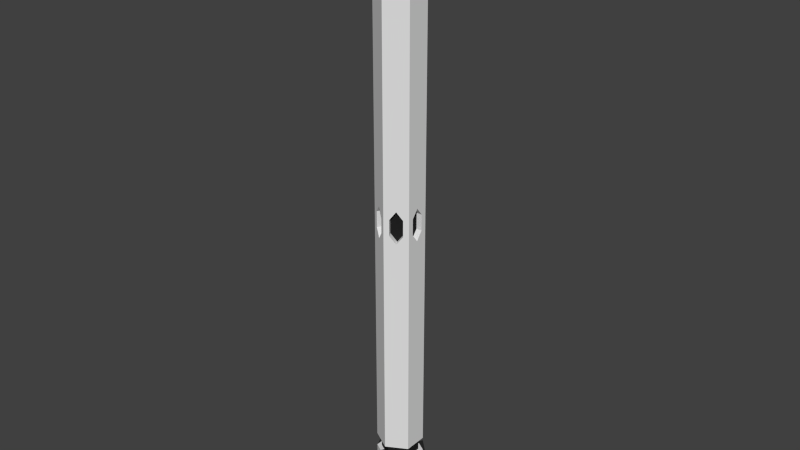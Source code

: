 # Source: StraightCircuit.blend  (saved by Blender 2.68.0; exported with 4.5.12 LTS)
import bpy
from mathutils import Matrix  # noqa: F401  (used for matrix-valued properties, if any)

bpy.ops.wm.read_factory_settings(use_empty=True)
scene = bpy.context.scene
scene.name = 'Scene'

# ---- collections
col_collection_1 = bpy.data.collections.new('Collection 1'); scene.collection.children.link(col_collection_1)

# ---- materials (node trees are filled in below, after node groups)
mat_platinum = bpy.data.materials.new('Platinum')
mat_platinum.alpha_threshold = 0.0
mat_platinum.use_transparent_shadow = False
mat_platinum.diffuse_color = (0.7743, 0.7743, 0.7743, 1.0)
mat_platinum.roughness = 0.5
mat_platinum.specular_intensity = 1.0
mat_platinum.line_color = (0.0, 0.0, 0.0, 1.0)
mat_darksteel = bpy.data.materials.new('DarkSteel')
mat_darksteel.alpha_threshold = 0.0
mat_darksteel.use_transparent_shadow = False
mat_darksteel.diffuse_color = (0.01599, 0.01599, 0.01599, 1.0)
mat_darksteel.roughness = 0.5
mat_darksteel.specular_intensity = 0.5526
mat_darksteel.line_color = (0.0, 0.0, 0.0, 1.0)

# ---- material node trees

# ---- world
world_world = bpy.data.worlds.new('World'); scene.world = world_world
world_world.color = (0.05088, 0.05088, 0.05088)
world_world.use_sun_shadow = False
world_world.sun_shadow_jitter_overblur = 0.0
world_world.cycles.sampling_method = 'MANUAL'
world_world.cycles.sample_map_resolution = 256

# ---- meshes
me_cylinder = bpy.data.meshes.new('Cylinder')
me_cylinder.from_pydata([(0.433, 0.75, 0.05645), (0.2009, 0.884, 0.02823), (0.0, 1.0, 1.0), (0.866, 0.5, 1.0), (0.6651, 0.616, 0.02823), (0.3069, 0.5315, 0.05645), (0.07477, 0.6655, 0.02823), (0.2009, 0.884, -0.02823), (0.0, 1.0, -0.85), (0.5389, 0.3975, 0.02823), (-6.695e-09, 0.6631, 1.0), (0.5742, 0.3315, 1.0), (0.866, 0.5, -0.85), (0.6651, 0.616, -0.02823), (0.07477, 0.6655, -0.02823), (0.433, 0.75, -0.05645), (-0.2009, 0.884, -0.02823), (-0.2009, 0.884, 0.02823), (0.5389, 0.3975, -0.02823), (0.866, -0.5, 1.0), (0.5742, -0.3315, 1.0), (-0.866, 0.5, 1.0), (-0.5742, 0.3315, 1.0), (-6.695e-09, 0.6631, 1.053), (0.5742, 0.3315, 1.053), (0.866, 0.268, -0.02823), (0.866, 0.268, 0.02823), (0.3069, 0.5315, -0.05645), (-0.433, 0.75, 0.05645), (-0.433, 0.75, -0.05645), (-0.07477, 0.6655, -0.02823), (-0.07477, 0.6655, 0.02823), (-6.466e-08, -0.6631, 1.0), (-8.742e-08, -1.0, 1.0), (0.866, 1.141e-07, 0.05645), (0.5742, -0.3315, 1.053), (-0.6651, 0.616, 0.02823), (-0.866, -0.5, 1.0), (-0.5742, -0.3315, 1.0), (-0.5742, 0.3315, 1.053), (0.6137, 0.268, 0.02823), (0.6137, 0.268, -0.02823), (0.866, -1.857e-08, -0.05645), (0.866, -0.5, -0.85), (0.695, 0.4012, -0.85), (-5.886e-09, 0.8025, -0.85), (-0.3069, 0.5315, 0.05645), (-0.866, 0.5, -0.85), (-0.6651, 0.616, -0.02823), (-0.3069, 0.5315, -0.05645), (-0.5389, 0.3975, -0.02823), (-8.742e-08, -1.0, -0.85), (0.433, -0.75, -0.05645), (0.2009, -0.884, -0.02823), (0.6651, -0.616, -0.02823), (0.6651, -0.616, 0.02823), (0.2009, -0.884, 0.02823), (0.433, -0.75, 0.05645), (-6.466e-08, -0.6631, 1.053), (0.866, -0.268, 0.02823), (0.6137, 1.331e-07, 0.05645), (-0.5389, 0.3975, 0.02823), (-0.5742, -0.3315, 1.053), (-0.866, -3.534e-07, 0.05645), (-0.866, -0.268, 0.02823), (0.6137, -0.268, 0.02823), (0.6137, 4.812e-10, -0.05645), (0.695, -0.4012, -0.85), (0.866, -0.268, -0.02823), (-0.695, 0.4012, -0.85), (-5.886e-09, 0.8025, -0.9), (0.695, 0.4012, -0.9), (-0.2009, -0.884, -0.02823), (-0.2009, -0.884, 0.02823), (-7.604e-08, -0.8025, -0.85), (-0.433, -0.75, 0.05645), (-0.866, 0.268, -0.02823), (-0.866, 0.268, 0.02823), (-0.866, -0.268, -0.02823), (-0.866, -0.5, -0.85), (-0.6137, -2.3e-07, 0.05645), (-0.6137, -0.268, 0.02823), (0.6137, -0.268, -0.02823), (0.695, -0.4012, -0.9), (-0.695, 0.4012, -0.9), (-0.695, -0.4012, -0.85), (0.866, 0.5, -0.9), (0.0, 1.0, -0.9), (-0.07477, -0.6655, 0.02823), (-0.07477, -0.6655, -0.02823), (-0.433, -0.75, -0.05645), (-7.604e-08, -0.8025, -0.9), (-0.3069, -0.5315, 0.05645), (-0.6651, -0.616, 0.02823), (-0.866, -2.207e-07, -0.05645), (-0.6137, 0.268, -0.02823), (-0.6137, 0.268, 0.02823), (-0.6137, -0.268, -0.02823), (-0.6651, -0.616, -0.02823), (0.866, -0.5, -0.9), (-0.695, -0.4012, -0.9), (-0.866, 0.5, -0.9), (0.0, 1.0, -1.0), (0.866, 0.5, -1.0), (-0.3069, -0.5315, -0.05645), (-0.5389, -0.3975, 0.02823), (-8.742e-08, -1.0, -0.9), (-0.6137, -9.742e-08, -0.05645), (-0.5389, -0.3975, -0.02823), (0.866, -0.5, -1.0), (-0.866, -0.5, -0.9), (-0.866, 0.5, -1.0), (-1.114e-08, 0.4395, -1.0), (0.3806, 0.2198, -1.0), (-8.742e-08, -1.0, -1.0), (0.3806, -0.2198, -1.0), (-0.866, -0.5, -1.0), (-0.3806, 0.2198, -1.0), (0.3806, 0.2198, -1.098), (-1.114e-08, 0.4395, -1.098), (-4.956e-08, -0.4395, -1.0), (0.3806, -0.2198, -1.098), (-0.3806, -0.2198, -1.0), (-0.3806, 0.2198, -1.098), (-4.956e-08, -0.4395, -1.098), (-0.3806, -0.2198, -1.098), (0.3069, -0.5315, 0.05645), (0.5389, -0.3975, 0.02823), (0.5389, -0.3975, -0.02823), (0.07477, -0.6655, 0.02823), (0.3069, -0.5315, -0.05645), (0.07477, -0.6655, -0.02823)], [], [(0, 1, 2), (0, 2, 3, 4), (7, 8, 2, 1), (3, 12, 13, 4), (15, 13, 12, 8), (7, 15, 8), (3, 19, 34, 26), (19, 43, 68, 59), (25, 12, 3, 26), (12, 25, 42, 43), (43, 42, 68), (19, 59, 34), (33, 57, 55, 19), (33, 51, 53, 56), (54, 43, 19, 55), (52, 51, 43, 54), (51, 52, 53), (33, 56, 57), (33, 37, 75, 73), (37, 79, 98, 93), (72, 51, 33, 73), (90, 79, 51, 72), (79, 90, 98), (37, 93, 75), (22, 21, 37, 38), (28, 36, 21, 2), (2, 8, 16, 17), (48, 47, 21, 36), (29, 8, 47, 48), (8, 29, 16), (2, 17, 28), (37, 21, 63, 64), (21, 47, 76, 77), (78, 79, 37, 64), (94, 47, 79, 78), (47, 94, 76), (21, 77, 63), (111, 102, 112, 117), (24, 35, 20, 11), (2, 21, 22, 10), (19, 3, 11, 20), (19, 20, 32, 33), (3, 2, 10, 11), (33, 32, 38, 37), (24, 23, 39), (24, 39, 35), (39, 62, 35), (62, 58, 35), (62, 39, 22, 38), (23, 24, 11, 10), (58, 62, 38, 32), (35, 58, 32, 20), (39, 23, 10, 22), (121, 118, 113, 115), (103, 109, 115, 113), (109, 114, 120, 115), (103, 113, 112, 102), (116, 122, 120, 114), (122, 116, 111, 117), (119, 118, 123), (118, 121, 123), (121, 125, 123), (121, 124, 125), (123, 125, 122, 117), (118, 119, 112, 113), (125, 124, 120, 122), (124, 121, 115, 120), (119, 123, 117, 112), (86, 103, 102, 87), (99, 109, 103, 86), (106, 114, 109, 99), (110, 116, 114, 106), (111, 101, 87, 102), (101, 111, 116, 110), (87, 70, 71, 86), (71, 83, 99, 86), (99, 83, 91, 106), (106, 91, 100, 110), (84, 70, 87, 101), (84, 101, 110, 100), (44, 71, 70, 45), (67, 83, 71, 44), (74, 91, 83, 67), (85, 100, 91, 74), (45, 70, 84, 69), (69, 84, 100, 85), (8, 12, 44, 45), (44, 12, 43, 67), (43, 51, 74, 67), (51, 79, 85, 74), (69, 47, 8, 45), (85, 79, 47, 69), (60, 40, 26, 34), (40, 41, 25, 26), (41, 66, 42, 25), (68, 42, 66, 82), (59, 65, 60, 34), (68, 82, 65, 59), (60, 65, 40), (40, 65, 41), (41, 65, 82), (41, 82, 66), (0, 5, 6, 1), (7, 1, 6, 14), (15, 7, 14, 27), (13, 15, 27, 18), (5, 0, 4, 9), (13, 18, 9, 4), (5, 9, 6), (6, 9, 14), (14, 9, 18), (14, 18, 27), (36, 28, 46, 61), (48, 36, 61, 50), (48, 50, 49, 29), (29, 49, 30, 16), (28, 17, 31, 46), (31, 17, 16, 30), (46, 31, 61), (61, 31, 50), (50, 31, 30), (50, 30, 49), (64, 63, 80, 81), (78, 64, 81, 97), (78, 97, 107, 94), (94, 107, 95, 76), (63, 77, 96, 80), (76, 95, 96, 77), (80, 96, 81), (81, 96, 97), (97, 96, 95), (97, 95, 107), (75, 92, 88, 73), (72, 73, 88, 89), (90, 72, 89, 104), (98, 90, 104, 108), (93, 105, 92, 75), (98, 108, 105, 93), (92, 105, 88), (88, 105, 89), (89, 105, 108), (89, 108, 104), (55, 57, 126, 127), (55, 127, 128, 54), (54, 128, 130, 52), (52, 130, 131, 53), (57, 56, 129, 126), (56, 53, 131, 129), (126, 129, 127), (127, 129, 128), (128, 129, 131), (128, 131, 130)])
me_cylinder.polygons.foreach_set('material_index', [0, 0, 0, 0, 0, 0, 0, 0, 0, 0, 0, 0, 0, 0, 0, 0, 0, 0, 0, 0, 0, 0, 0, 0, 0, 0, 0, 0, 0, 0, 0, 0, 0, 0, 0, 0, 0, 0, 1, 0, 0, 0, 0, 0, 1, 1, 1, 1, 1, 1, 1, 1, 1, 1, 0, 0, 0, 0, 0, 1, 1, 1, 1, 1, 1, 1, 1, 1, 0, 0, 0, 0, 0, 0, 0, 0, 0, 0, 0, 0, 1, 1, 1, 1, 1, 1, 0, 0, 0, 0, 0, 0, 0, 0, 0, 0, 0, 0, 1, 1, 1, 1, 0, 0, 0, 0, 0, 0, 1, 1, 1, 1, 0, 0, 0, 0, 0, 0, 1, 1, 1, 1, 0, 0, 0, 0, 0, 0, 1, 1, 1, 1, 0, 0, 0, 0, 0, 0, 1, 1, 1, 1, 0, 0, 0, 0, 0, 0, 1, 1, 1, 1])
me_cylinder.materials.append(mat_platinum)
me_cylinder.materials.append(mat_darksteel)
me_cylinder.use_remesh_preserve_volume = False
me_cylinder.use_remesh_preserve_attributes = False
me_cylinder.use_mirror_vertex_groups = False
me_cylinder.update()
me_cylinder_010 = bpy.data.meshes.new('Cylinder.010')
me_cylinder_010.from_pydata([(0.0, 1.0, -2.0), (0.0, 1.0, 2.0), (0.866, 0.5, -2.0), (0.866, 0.5, 2.0), (0.866, -0.5, -2.0), (0.866, -0.5, 2.0), (-8.742e-08, -1.0, -2.0), (-8.742e-08, -1.0, 2.0), (-0.866, -0.5, -2.0), (-0.866, -0.5, 2.0), (-0.866, 0.5, -2.0), (-0.866, 0.5, 2.0)], [], [(0, 1, 3, 2), (2, 3, 5, 4), (4, 5, 7, 6), (6, 7, 9, 8), (3, 1, 11, 9, 7, 5), (10, 11, 1, 0), (8, 9, 11, 10), (0, 2, 4, 6, 8, 10)])
me_cylinder_010.materials.append(mat_darksteel)
me_cylinder_010.use_remesh_preserve_volume = False
me_cylinder_010.use_remesh_preserve_attributes = False
me_cylinder_010.use_mirror_vertex_groups = False
me_cylinder_010.update()
me_cylinder_009 = bpy.data.meshes.new('Cylinder.009')
me_cylinder_009.from_pydata([(0.0, 1.0, -2.0), (0.0, 1.0, 2.0), (0.866, 0.5, -2.0), (0.866, 0.5, 2.0), (0.866, -0.5, -2.0), (0.866, -0.5, 2.0), (-8.742e-08, -1.0, -2.0), (-8.742e-08, -1.0, 2.0), (-0.866, -0.5, -2.0), (-0.866, -0.5, 2.0), (-0.866, 0.5, -2.0), (-0.866, 0.5, 2.0)], [], [(0, 1, 3, 2), (2, 3, 5, 4), (4, 5, 7, 6), (6, 7, 9, 8), (3, 1, 11, 9, 7, 5), (10, 11, 1, 0), (8, 9, 11, 10), (0, 2, 4, 6, 8, 10)])
me_cylinder_009.materials.append(mat_darksteel)
me_cylinder_009.use_remesh_preserve_volume = False
me_cylinder_009.use_remesh_preserve_attributes = False
me_cylinder_009.use_mirror_vertex_groups = False
me_cylinder_009.update()
me_cylinder_008 = bpy.data.meshes.new('Cylinder.008')
me_cylinder_008.from_pydata([(0.0, 1.0, -2.0), (0.0, 1.0, 2.0), (0.866, 0.5, -2.0), (0.866, 0.5, 2.0), (0.866, -0.5, -2.0), (0.866, -0.5, 2.0), (-8.742e-08, -1.0, -2.0), (-8.742e-08, -1.0, 2.0), (-0.866, -0.5, -2.0), (-0.866, -0.5, 2.0), (-0.866, 0.5, -2.0), (-0.866, 0.5, 2.0)], [], [(0, 1, 3, 2), (2, 3, 5, 4), (4, 5, 7, 6), (6, 7, 9, 8), (3, 1, 11, 9, 7, 5), (10, 11, 1, 0), (8, 9, 11, 10), (0, 2, 4, 6, 8, 10)])
me_cylinder_008.materials.append(mat_darksteel)
me_cylinder_008.use_remesh_preserve_volume = False
me_cylinder_008.use_remesh_preserve_attributes = False
me_cylinder_008.use_mirror_vertex_groups = False
me_cylinder_008.update()
me_cylinder_007 = bpy.data.meshes.new('Cylinder.007')
me_cylinder_007.from_pydata([(0.0, 1.0, -2.0), (0.0, 1.0, 2.0), (0.866, 0.5, -2.0), (0.866, 0.5, 2.0), (0.866, -0.5, -2.0), (0.866, -0.5, 2.0), (-8.742e-08, -1.0, -2.0), (-8.742e-08, -1.0, 2.0), (-0.866, -0.5, -2.0), (-0.866, -0.5, 2.0), (-0.866, 0.5, -2.0), (-0.866, 0.5, 2.0)], [], [(0, 1, 3, 2), (2, 3, 5, 4), (4, 5, 7, 6), (6, 7, 9, 8), (3, 1, 11, 9, 7, 5), (10, 11, 1, 0), (8, 9, 11, 10), (0, 2, 4, 6, 8, 10)])
me_cylinder_007.materials.append(mat_darksteel)
me_cylinder_007.use_remesh_preserve_volume = False
me_cylinder_007.use_remesh_preserve_attributes = False
me_cylinder_007.use_mirror_vertex_groups = False
me_cylinder_007.update()
me_cylinder_006 = bpy.data.meshes.new('Cylinder.006')
me_cylinder_006.from_pydata([(0.0, 1.0, -2.0), (0.0, 1.0, 2.0), (0.866, 0.5, -2.0), (0.866, 0.5, 2.0), (0.866, -0.5, -2.0), (0.866, -0.5, 2.0), (-8.742e-08, -1.0, -2.0), (-8.742e-08, -1.0, 2.0), (-0.866, -0.5, -2.0), (-0.866, -0.5, 2.0), (-0.866, 0.5, -2.0), (-0.866, 0.5, 2.0)], [], [(0, 1, 3, 2), (2, 3, 5, 4), (4, 5, 7, 6), (6, 7, 9, 8), (3, 1, 11, 9, 7, 5), (10, 11, 1, 0), (8, 9, 11, 10), (0, 2, 4, 6, 8, 10)])
me_cylinder_006.materials.append(mat_darksteel)
me_cylinder_006.use_remesh_preserve_volume = False
me_cylinder_006.use_remesh_preserve_attributes = False
me_cylinder_006.use_mirror_vertex_groups = False
me_cylinder_006.update()
me_cylinder_005 = bpy.data.meshes.new('Cylinder.005')
me_cylinder_005.from_pydata([(0.0, 1.0, -2.0), (0.0, 1.0, 2.0), (0.866, 0.5, -2.0), (0.866, 0.5, 2.0), (0.866, -0.5, -2.0), (0.866, -0.5, 2.0), (-8.742e-08, -1.0, -2.0), (-8.742e-08, -1.0, 2.0), (-0.866, -0.5, -2.0), (-0.866, -0.5, 2.0), (-0.866, 0.5, -2.0), (-0.866, 0.5, 2.0)], [], [(0, 1, 3, 2), (2, 3, 5, 4), (4, 5, 7, 6), (6, 7, 9, 8), (3, 1, 11, 9, 7, 5), (10, 11, 1, 0), (8, 9, 11, 10), (0, 2, 4, 6, 8, 10)])
me_cylinder_005.materials.append(mat_darksteel)
me_cylinder_005.use_remesh_preserve_volume = False
me_cylinder_005.use_remesh_preserve_attributes = False
me_cylinder_005.use_mirror_vertex_groups = False
me_cylinder_005.update()

# ---- objects
ob_core = bpy.data.objects.new('Core', me_cylinder)
ob_bolt_6 = bpy.data.objects.new('Bolt_6', me_cylinder_010)
ob_bolt_5 = bpy.data.objects.new('Bolt_5', me_cylinder_009)
ob_bolt_4 = bpy.data.objects.new('Bolt_4', me_cylinder_008)
ob_bolt_3 = bpy.data.objects.new('Bolt_3', me_cylinder_007)
ob_bolt_2 = bpy.data.objects.new('Bolt_2', me_cylinder_006)
ob_bolt_1 = bpy.data.objects.new('Bolt_1', me_cylinder_005)

# ---- transforms, parenting, visibility, modifiers, constraints
ob_core.location = (0.0, 0.0, 0.0)
ob_core.scale = (0.08942, 0.08942, 1.107)
ob_core.lineart.crease_threshold = 0.0
ob_bolt_6.parent = ob_core
ob_bolt_6.matrix_parent_inverse = Matrix(((11.18, 0.0, 0.0, 0.0), (0.0, 11.18, 0.0, 0.0), (0.0, 0.0, 0.9031, 0.0), (0.0, 0.0, 0.0, 1.0)))
ob_bolt_6.location = (0.0, 0.0, 1.057)
ob_bolt_6.rotation_euler = (1.571, 7.55e-08, 1.571)
ob_bolt_6.scale = (0.02767, 0.06251, 0.04756)
ob_bolt_6.lineart.crease_threshold = 0.0
ob_bolt_5.parent = ob_core
ob_bolt_5.matrix_parent_inverse = Matrix(((11.18, 0.0, 0.0, 0.0), (0.0, 11.18, 0.0, 0.0), (0.0, 0.0, 0.9031, 0.0), (0.0, 0.0, 0.0, 1.0)))
ob_bolt_5.location = (0.0, 0.0, 1.057)
ob_bolt_5.rotation_euler = (1.571, 7.55e-08, 2.618)
ob_bolt_5.scale = (0.02767, 0.06251, 0.04756)
ob_bolt_5.lineart.crease_threshold = 0.0
ob_bolt_4.parent = ob_core
ob_bolt_4.matrix_parent_inverse = Matrix(((11.18, 0.0, 0.0, 0.0), (0.0, 11.18, 0.0, 0.0), (0.0, 0.0, 0.9031, 0.0), (0.0, 0.0, 0.0, 1.0)))
ob_bolt_4.location = (0.0004414, 0.0, 1.059)
ob_bolt_4.rotation_euler = (1.571, 7.55e-08, 3.665)
ob_bolt_4.scale = (0.02767, 0.06251, 0.04756)
ob_bolt_4.lineart.crease_threshold = 0.0
ob_bolt_3.parent = ob_core
ob_bolt_3.matrix_parent_inverse = Matrix(((11.18, 0.0, 0.0, 0.0), (0.0, 11.18, 0.0, 0.0), (0.0, 0.0, 0.9031, 0.0), (0.0, 0.0, 0.0, 1.0)))
ob_bolt_3.location = (0.0, 0.0, -1.053)
ob_bolt_3.rotation_euler = (1.571, 7.55e-08, 1.571)
ob_bolt_3.scale = (0.02767, 0.06251, 0.04756)
ob_bolt_3.lineart.crease_threshold = 0.0
ob_bolt_2.parent = ob_core
ob_bolt_2.matrix_parent_inverse = Matrix(((11.18, 0.0, 0.0, 0.0), (0.0, 11.18, 0.0, 0.0), (0.0, 0.0, 0.9031, 0.0), (0.0, 0.0, 0.0, 1.0)))
ob_bolt_2.location = (0.0, 0.0, -1.053)
ob_bolt_2.rotation_euler = (1.571, 7.55e-08, 2.618)
ob_bolt_2.scale = (0.02767, 0.06251, 0.04756)
ob_bolt_2.lineart.crease_threshold = 0.0
ob_bolt_1.parent = ob_core
ob_bolt_1.matrix_parent_inverse = Matrix(((11.18, 0.0, 0.0, 0.0), (0.0, 11.18, 0.0, 0.0), (0.0, 0.0, 0.9031, 0.0), (0.0, 0.0, 0.0, 1.0)))
ob_bolt_1.location = (0.0004414, 0.0, -1.05)
ob_bolt_1.rotation_euler = (1.571, 7.55e-08, 3.665)
ob_bolt_1.scale = (0.02767, 0.06251, 0.04756)
ob_bolt_1.lineart.crease_threshold = 0.0

# ---- collection membership
col_collection_1.objects.link(ob_core)
col_collection_1.objects.link(ob_bolt_6)
col_collection_1.objects.link(ob_bolt_5)
col_collection_1.objects.link(ob_bolt_4)
col_collection_1.objects.link(ob_bolt_3)
col_collection_1.objects.link(ob_bolt_2)
col_collection_1.objects.link(ob_bolt_1)

# ---- scene / render settings (as saved in the file)
scene.frame_start = 1; scene.frame_end = 250; scene.frame_set(1)
scene.render.engine = 'BLENDER_EEVEE_NEXT'
scene.render.image_settings.color_mode = 'RGB'
scene.render.image_settings.compression = 90
scene.render.resolution_percentage = 50
scene.render.dither_intensity = 0.0
scene.cycles.use_denoising = False
scene.cycles.samples = 10
scene.cycles.sampling_pattern = 'TABULATED_SOBOL'
scene.cycles.light_sampling_threshold = 0.0
scene.cycles.use_adaptive_sampling = False
scene.cycles.use_light_tree = False
scene.cycles.blur_glossy = 0.0
scene.cycles.volume_bounces = 1
scene.cycles.pixel_filter_type = 'GAUSSIAN'
scene.cycles.sample_clamp_indirect = 0.0
scene.view_settings.view_transform = 'Standard'
bpy.context.view_layer.update()

# ---- added for rendering (the .blend has no active camera and no usable light): camera, sun
cam_auto = bpy.data.cameras.new('AutoCamera')
cam_auto.lens = 50.0
cam_auto.sensor_width = 36.0
cam_auto.clip_end = 1000.0
ob_auto_camera = bpy.data.objects.new('AutoCamera', cam_auto)
scene.collection.objects.link(ob_auto_camera)
ob_auto_camera.location = (2.21671, -2.66005, 1.74844)
ob_auto_camera.rotation_euler = (1.09748, -7.21219e-08, 0.694738)
scene.camera = ob_auto_camera
light_auto_sun = bpy.data.lights.new('AutoSun', 'SUN')
light_auto_sun.energy = 3.0
light_auto_sun.angle = 0.0523599
ob_auto_sun = bpy.data.objects.new('AutoSun', light_auto_sun)
scene.collection.objects.link(ob_auto_sun)
ob_auto_sun.rotation_euler = (0.872665, 0.174533, 0.523599)
bpy.context.view_layer.update()
